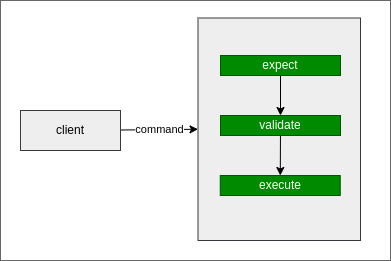

The diagram above was exported from draw.io. Its source (the exported page's mxGraphModel, read from the mxfile embedded in the PNG):
<mxGraphModel dx="624" dy="456" grid="1" gridSize="10" guides="1" tooltips="1" connect="1" arrows="1" fold="1" page="1" pageScale="1" pageWidth="827" pageHeight="1169" background="#ffffff" math="0" shadow="0">
  <root>
    <mxCell id="0" />
    <mxCell id="1" parent="0" />
    <mxCell id="7" value="" style="rounded=0;whiteSpace=wrap;html=1;fillColor=#FFFFFF;strokeColor=#666666;fontColor=#333333;" parent="1" vertex="1">
      <mxGeometry x="80" y="60" width="390" height="260" as="geometry" />
    </mxCell>
    <mxCell id="4" value="" style="edgeStyle=none;html=1;fontColor=#000000;" parent="1" source="2" edge="1">
      <mxGeometry relative="1" as="geometry">
        <mxPoint x="170" y="170" as="targetPoint" />
      </mxGeometry>
    </mxCell>
    <mxCell id="9" value="command" style="edgeStyle=none;html=1;entryX=0;entryY=0.5;entryDx=0;entryDy=0;strokeColor=#000000;fontColor=#000000;labelBackgroundColor=#ffffff;" parent="1" source="2" target="8" edge="1">
      <mxGeometry relative="1" as="geometry" />
    </mxCell>
    <mxCell id="2" value="client" style="rounded=0;whiteSpace=wrap;html=1;fillColor=#eeeeee;strokeColor=#36393d;fontColor=#000000;" parent="1" vertex="1">
      <mxGeometry x="100" y="170" width="100" height="40" as="geometry" />
    </mxCell>
    <mxCell id="8" value="" style="rounded=0;whiteSpace=wrap;html=1;fillColor=#eeeeee;strokeColor=#36393d;fontColor=#000000;" parent="1" vertex="1">
      <mxGeometry x="277.5" y="77.5" width="162.5" height="222.5" as="geometry" />
    </mxCell>
    <mxCell id="13" value="" style="edgeStyle=none;html=1;strokeColor=#000000;" edge="1" parent="1" source="11" target="12">
      <mxGeometry relative="1" as="geometry" />
    </mxCell>
    <mxCell id="11" value="expect" style="rounded=0;whiteSpace=wrap;html=1;fillColor=#008a00;strokeColor=#005700;fontColor=#ffffff;" vertex="1" parent="1">
      <mxGeometry x="300" y="115" width="120" height="20" as="geometry" />
    </mxCell>
    <mxCell id="15" style="edgeStyle=none;html=1;strokeColor=#000000;" edge="1" parent="1" source="12" target="14">
      <mxGeometry relative="1" as="geometry" />
    </mxCell>
    <mxCell id="12" value="validate" style="rounded=0;whiteSpace=wrap;html=1;fillColor=#008a00;strokeColor=#005700;fontColor=#ffffff;" vertex="1" parent="1">
      <mxGeometry x="300" y="175" width="120" height="20" as="geometry" />
    </mxCell>
    <mxCell id="14" value="execute" style="rounded=0;whiteSpace=wrap;html=1;fillColor=#008a00;strokeColor=#005700;fontColor=#ffffff;" vertex="1" parent="1">
      <mxGeometry x="299.75" y="235" width="120" height="20" as="geometry" />
    </mxCell>
  </root>
</mxGraphModel>